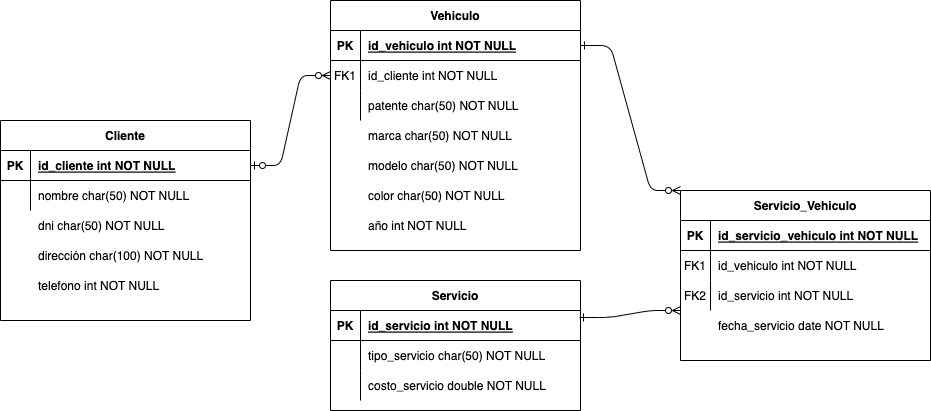

The diagram above was exported from draw.io. Its source (the exported page's mxGraphModel, read from the mxfile embedded in the PNG):
<mxGraphModel dx="922" dy="508" grid="1" gridSize="10" guides="1" tooltips="1" connect="1" arrows="1" fold="1" page="1" pageScale="1" pageWidth="850" pageHeight="1100" math="0" shadow="0" extFonts="Permanent Marker^https://fonts.googleapis.com/css?family=Permanent+Marker">
  <root>
    <mxCell id="0" />
    <mxCell id="1" parent="0" />
    <mxCell id="C-vyLk0tnHw3VtMMgP7b-1" value="" style="edgeStyle=entityRelationEdgeStyle;endArrow=ERzeroToMany;startArrow=ERzeroToOne;endFill=0;startFill=0;" parent="1" source="C-vyLk0tnHw3VtMMgP7b-24" target="C-vyLk0tnHw3VtMMgP7b-6" edge="1">
      <mxGeometry width="100" height="100" relative="1" as="geometry">
        <mxPoint x="340" y="720" as="sourcePoint" />
        <mxPoint x="440" y="620" as="targetPoint" />
      </mxGeometry>
    </mxCell>
    <mxCell id="C-vyLk0tnHw3VtMMgP7b-12" value="" style="edgeStyle=entityRelationEdgeStyle;endArrow=ERzeroToMany;startArrow=ERone;endFill=0;startFill=0;strokeColor=default;entryX=0;entryY=0;entryDx=0;entryDy=0;" parent="1" source="C-vyLk0tnHw3VtMMgP7b-3" target="FoX12t9HQ6YDpCNPPpRv-1" edge="1">
      <mxGeometry width="100" height="100" relative="1" as="geometry">
        <mxPoint x="400" y="180" as="sourcePoint" />
        <mxPoint x="925" y="160" as="targetPoint" />
      </mxGeometry>
    </mxCell>
    <mxCell id="C-vyLk0tnHw3VtMMgP7b-2" value="Vehiculo" style="shape=table;startSize=30;container=1;collapsible=1;childLayout=tableLayout;fixedRows=1;rowLines=0;fontStyle=1;align=center;resizeLast=1;" parent="1" vertex="1">
      <mxGeometry x="450" width="250" height="250" as="geometry" />
    </mxCell>
    <mxCell id="C-vyLk0tnHw3VtMMgP7b-3" value="" style="shape=partialRectangle;collapsible=0;dropTarget=0;pointerEvents=0;fillColor=none;points=[[0,0.5],[1,0.5]];portConstraint=eastwest;top=0;left=0;right=0;bottom=1;" parent="C-vyLk0tnHw3VtMMgP7b-2" vertex="1">
      <mxGeometry y="30" width="250" height="30" as="geometry" />
    </mxCell>
    <mxCell id="C-vyLk0tnHw3VtMMgP7b-4" value="PK" style="shape=partialRectangle;overflow=hidden;connectable=0;fillColor=none;top=0;left=0;bottom=0;right=0;fontStyle=1;" parent="C-vyLk0tnHw3VtMMgP7b-3" vertex="1">
      <mxGeometry width="30" height="30" as="geometry">
        <mxRectangle width="30" height="30" as="alternateBounds" />
      </mxGeometry>
    </mxCell>
    <mxCell id="C-vyLk0tnHw3VtMMgP7b-5" value="id_vehiculo int NOT NULL " style="shape=partialRectangle;overflow=hidden;connectable=0;fillColor=none;top=0;left=0;bottom=0;right=0;align=left;spacingLeft=6;fontStyle=5;" parent="C-vyLk0tnHw3VtMMgP7b-3" vertex="1">
      <mxGeometry x="30" width="220" height="30" as="geometry">
        <mxRectangle width="220" height="30" as="alternateBounds" />
      </mxGeometry>
    </mxCell>
    <mxCell id="C-vyLk0tnHw3VtMMgP7b-6" value="" style="shape=partialRectangle;collapsible=0;dropTarget=0;pointerEvents=0;fillColor=none;points=[[0,0.5],[1,0.5]];portConstraint=eastwest;top=0;left=0;right=0;bottom=0;" parent="C-vyLk0tnHw3VtMMgP7b-2" vertex="1">
      <mxGeometry y="60" width="250" height="30" as="geometry" />
    </mxCell>
    <mxCell id="C-vyLk0tnHw3VtMMgP7b-7" value="FK1" style="shape=partialRectangle;overflow=hidden;connectable=0;fillColor=none;top=0;left=0;bottom=0;right=0;" parent="C-vyLk0tnHw3VtMMgP7b-6" vertex="1">
      <mxGeometry width="30" height="30" as="geometry">
        <mxRectangle width="30" height="30" as="alternateBounds" />
      </mxGeometry>
    </mxCell>
    <mxCell id="C-vyLk0tnHw3VtMMgP7b-8" value="id_cliente int NOT NULL" style="shape=partialRectangle;overflow=hidden;connectable=0;fillColor=none;top=0;left=0;bottom=0;right=0;align=left;spacingLeft=6;" parent="C-vyLk0tnHw3VtMMgP7b-6" vertex="1">
      <mxGeometry x="30" width="220" height="30" as="geometry">
        <mxRectangle width="220" height="30" as="alternateBounds" />
      </mxGeometry>
    </mxCell>
    <mxCell id="C-vyLk0tnHw3VtMMgP7b-9" value="" style="shape=partialRectangle;collapsible=0;dropTarget=0;pointerEvents=0;fillColor=none;points=[[0,0.5],[1,0.5]];portConstraint=eastwest;top=0;left=0;right=0;bottom=0;" parent="C-vyLk0tnHw3VtMMgP7b-2" vertex="1">
      <mxGeometry y="90" width="250" height="30" as="geometry" />
    </mxCell>
    <mxCell id="C-vyLk0tnHw3VtMMgP7b-10" value="" style="shape=partialRectangle;overflow=hidden;connectable=0;fillColor=none;top=0;left=0;bottom=0;right=0;" parent="C-vyLk0tnHw3VtMMgP7b-9" vertex="1">
      <mxGeometry width="30" height="30" as="geometry">
        <mxRectangle width="30" height="30" as="alternateBounds" />
      </mxGeometry>
    </mxCell>
    <mxCell id="C-vyLk0tnHw3VtMMgP7b-11" value="patente char(50) NOT NULL" style="shape=partialRectangle;overflow=hidden;connectable=0;fillColor=none;top=0;left=0;bottom=0;right=0;align=left;spacingLeft=6;" parent="C-vyLk0tnHw3VtMMgP7b-9" vertex="1">
      <mxGeometry x="30" width="220" height="30" as="geometry">
        <mxRectangle width="220" height="30" as="alternateBounds" />
      </mxGeometry>
    </mxCell>
    <mxCell id="C-vyLk0tnHw3VtMMgP7b-13" value="Servicio" style="shape=table;startSize=30;container=1;collapsible=1;childLayout=tableLayout;fixedRows=1;rowLines=0;fontStyle=1;align=center;resizeLast=1;" parent="1" vertex="1">
      <mxGeometry x="450" y="280" width="250" height="130" as="geometry" />
    </mxCell>
    <mxCell id="C-vyLk0tnHw3VtMMgP7b-14" value="" style="shape=partialRectangle;collapsible=0;dropTarget=0;pointerEvents=0;fillColor=none;points=[[0,0.5],[1,0.5]];portConstraint=eastwest;top=0;left=0;right=0;bottom=1;" parent="C-vyLk0tnHw3VtMMgP7b-13" vertex="1">
      <mxGeometry y="30" width="250" height="30" as="geometry" />
    </mxCell>
    <mxCell id="C-vyLk0tnHw3VtMMgP7b-15" value="PK" style="shape=partialRectangle;overflow=hidden;connectable=0;fillColor=none;top=0;left=0;bottom=0;right=0;fontStyle=1;" parent="C-vyLk0tnHw3VtMMgP7b-14" vertex="1">
      <mxGeometry width="30" height="30" as="geometry">
        <mxRectangle width="30" height="30" as="alternateBounds" />
      </mxGeometry>
    </mxCell>
    <mxCell id="C-vyLk0tnHw3VtMMgP7b-16" value="id_servicio int NOT NULL " style="shape=partialRectangle;overflow=hidden;connectable=0;fillColor=none;top=0;left=0;bottom=0;right=0;align=left;spacingLeft=6;fontStyle=5;" parent="C-vyLk0tnHw3VtMMgP7b-14" vertex="1">
      <mxGeometry x="30" width="220" height="30" as="geometry">
        <mxRectangle width="220" height="30" as="alternateBounds" />
      </mxGeometry>
    </mxCell>
    <mxCell id="C-vyLk0tnHw3VtMMgP7b-17" value="" style="shape=partialRectangle;collapsible=0;dropTarget=0;pointerEvents=0;fillColor=none;points=[[0,0.5],[1,0.5]];portConstraint=eastwest;top=0;left=0;right=0;bottom=0;" parent="C-vyLk0tnHw3VtMMgP7b-13" vertex="1">
      <mxGeometry y="60" width="250" height="30" as="geometry" />
    </mxCell>
    <mxCell id="C-vyLk0tnHw3VtMMgP7b-18" value="" style="shape=partialRectangle;overflow=hidden;connectable=0;fillColor=none;top=0;left=0;bottom=0;right=0;" parent="C-vyLk0tnHw3VtMMgP7b-17" vertex="1">
      <mxGeometry width="30" height="30" as="geometry">
        <mxRectangle width="30" height="30" as="alternateBounds" />
      </mxGeometry>
    </mxCell>
    <mxCell id="C-vyLk0tnHw3VtMMgP7b-19" value="" style="shape=partialRectangle;overflow=hidden;connectable=0;fillColor=none;top=0;left=0;bottom=0;right=0;align=left;spacingLeft=6;" parent="C-vyLk0tnHw3VtMMgP7b-17" vertex="1">
      <mxGeometry x="30" width="220" height="30" as="geometry">
        <mxRectangle width="220" height="30" as="alternateBounds" />
      </mxGeometry>
    </mxCell>
    <mxCell id="C-vyLk0tnHw3VtMMgP7b-20" value="" style="shape=partialRectangle;collapsible=0;dropTarget=0;pointerEvents=0;fillColor=none;points=[[0,0.5],[1,0.5]];portConstraint=eastwest;top=0;left=0;right=0;bottom=0;" parent="C-vyLk0tnHw3VtMMgP7b-13" vertex="1">
      <mxGeometry y="90" width="250" height="30" as="geometry" />
    </mxCell>
    <mxCell id="C-vyLk0tnHw3VtMMgP7b-21" value="" style="shape=partialRectangle;overflow=hidden;connectable=0;fillColor=none;top=0;left=0;bottom=0;right=0;" parent="C-vyLk0tnHw3VtMMgP7b-20" vertex="1">
      <mxGeometry width="30" height="30" as="geometry">
        <mxRectangle width="30" height="30" as="alternateBounds" />
      </mxGeometry>
    </mxCell>
    <mxCell id="C-vyLk0tnHw3VtMMgP7b-22" value="" style="shape=partialRectangle;overflow=hidden;connectable=0;fillColor=none;top=0;left=0;bottom=0;right=0;align=left;spacingLeft=6;" parent="C-vyLk0tnHw3VtMMgP7b-20" vertex="1">
      <mxGeometry x="30" width="220" height="30" as="geometry">
        <mxRectangle width="220" height="30" as="alternateBounds" />
      </mxGeometry>
    </mxCell>
    <mxCell id="C-vyLk0tnHw3VtMMgP7b-23" value="Cliente" style="shape=table;startSize=30;container=1;collapsible=1;childLayout=tableLayout;fixedRows=1;rowLines=0;fontStyle=1;align=center;resizeLast=1;" parent="1" vertex="1">
      <mxGeometry x="120" y="120" width="250" height="200" as="geometry" />
    </mxCell>
    <mxCell id="C-vyLk0tnHw3VtMMgP7b-24" value="" style="shape=partialRectangle;collapsible=0;dropTarget=0;pointerEvents=0;fillColor=none;points=[[0,0.5],[1,0.5]];portConstraint=eastwest;top=0;left=0;right=0;bottom=1;" parent="C-vyLk0tnHw3VtMMgP7b-23" vertex="1">
      <mxGeometry y="30" width="250" height="30" as="geometry" />
    </mxCell>
    <mxCell id="C-vyLk0tnHw3VtMMgP7b-25" value="PK" style="shape=partialRectangle;overflow=hidden;connectable=0;fillColor=none;top=0;left=0;bottom=0;right=0;fontStyle=1;" parent="C-vyLk0tnHw3VtMMgP7b-24" vertex="1">
      <mxGeometry width="30" height="30" as="geometry">
        <mxRectangle width="30" height="30" as="alternateBounds" />
      </mxGeometry>
    </mxCell>
    <mxCell id="C-vyLk0tnHw3VtMMgP7b-26" value="id_cliente int NOT NULL " style="shape=partialRectangle;overflow=hidden;connectable=0;fillColor=none;top=0;left=0;bottom=0;right=0;align=left;spacingLeft=6;fontStyle=5;" parent="C-vyLk0tnHw3VtMMgP7b-24" vertex="1">
      <mxGeometry x="30" width="220" height="30" as="geometry">
        <mxRectangle width="220" height="30" as="alternateBounds" />
      </mxGeometry>
    </mxCell>
    <mxCell id="C-vyLk0tnHw3VtMMgP7b-27" value="" style="shape=partialRectangle;collapsible=0;dropTarget=0;pointerEvents=0;fillColor=none;points=[[0,0.5],[1,0.5]];portConstraint=eastwest;top=0;left=0;right=0;bottom=0;" parent="C-vyLk0tnHw3VtMMgP7b-23" vertex="1">
      <mxGeometry y="60" width="250" height="30" as="geometry" />
    </mxCell>
    <mxCell id="C-vyLk0tnHw3VtMMgP7b-28" value="" style="shape=partialRectangle;overflow=hidden;connectable=0;fillColor=none;top=0;left=0;bottom=0;right=0;" parent="C-vyLk0tnHw3VtMMgP7b-27" vertex="1">
      <mxGeometry width="30" height="30" as="geometry">
        <mxRectangle width="30" height="30" as="alternateBounds" />
      </mxGeometry>
    </mxCell>
    <mxCell id="C-vyLk0tnHw3VtMMgP7b-29" value="nombre char(50) NOT NULL" style="shape=partialRectangle;overflow=hidden;connectable=0;fillColor=none;top=0;left=0;bottom=0;right=0;align=left;spacingLeft=6;" parent="C-vyLk0tnHw3VtMMgP7b-27" vertex="1">
      <mxGeometry x="30" width="220" height="30" as="geometry">
        <mxRectangle width="220" height="30" as="alternateBounds" />
      </mxGeometry>
    </mxCell>
    <mxCell id="FoX12t9HQ6YDpCNPPpRv-1" value="Servicio_Vehiculo" style="shape=table;startSize=30;container=1;collapsible=1;childLayout=tableLayout;fixedRows=1;rowLines=0;fontStyle=1;align=center;resizeLast=1;" parent="1" vertex="1">
      <mxGeometry x="800" y="190" width="250" height="170" as="geometry" />
    </mxCell>
    <mxCell id="FoX12t9HQ6YDpCNPPpRv-2" value="" style="shape=partialRectangle;collapsible=0;dropTarget=0;pointerEvents=0;fillColor=none;points=[[0,0.5],[1,0.5]];portConstraint=eastwest;top=0;left=0;right=0;bottom=1;" parent="FoX12t9HQ6YDpCNPPpRv-1" vertex="1">
      <mxGeometry y="30" width="250" height="30" as="geometry" />
    </mxCell>
    <mxCell id="FoX12t9HQ6YDpCNPPpRv-3" value="PK" style="shape=partialRectangle;overflow=hidden;connectable=0;fillColor=none;top=0;left=0;bottom=0;right=0;fontStyle=1;" parent="FoX12t9HQ6YDpCNPPpRv-2" vertex="1">
      <mxGeometry width="30" height="30" as="geometry">
        <mxRectangle width="30" height="30" as="alternateBounds" />
      </mxGeometry>
    </mxCell>
    <mxCell id="FoX12t9HQ6YDpCNPPpRv-4" value="id_servicio_vehiculo int NOT NULL " style="shape=partialRectangle;overflow=hidden;connectable=0;fillColor=none;top=0;left=0;bottom=0;right=0;align=left;spacingLeft=6;fontStyle=5;" parent="FoX12t9HQ6YDpCNPPpRv-2" vertex="1">
      <mxGeometry x="30" width="220" height="30" as="geometry">
        <mxRectangle width="220" height="30" as="alternateBounds" />
      </mxGeometry>
    </mxCell>
    <mxCell id="FoX12t9HQ6YDpCNPPpRv-5" value="" style="shape=partialRectangle;collapsible=0;dropTarget=0;pointerEvents=0;fillColor=none;points=[[0,0.5],[1,0.5]];portConstraint=eastwest;top=0;left=0;right=0;bottom=0;" parent="FoX12t9HQ6YDpCNPPpRv-1" vertex="1">
      <mxGeometry y="60" width="250" height="30" as="geometry" />
    </mxCell>
    <mxCell id="FoX12t9HQ6YDpCNPPpRv-6" value="FK1" style="shape=partialRectangle;overflow=hidden;connectable=0;fillColor=none;top=0;left=0;bottom=0;right=0;" parent="FoX12t9HQ6YDpCNPPpRv-5" vertex="1">
      <mxGeometry width="30" height="30" as="geometry">
        <mxRectangle width="30" height="30" as="alternateBounds" />
      </mxGeometry>
    </mxCell>
    <mxCell id="FoX12t9HQ6YDpCNPPpRv-7" value="id_vehiculo int NOT NULL" style="shape=partialRectangle;overflow=hidden;connectable=0;fillColor=none;top=0;left=0;bottom=0;right=0;align=left;spacingLeft=6;" parent="FoX12t9HQ6YDpCNPPpRv-5" vertex="1">
      <mxGeometry x="30" width="220" height="30" as="geometry">
        <mxRectangle width="220" height="30" as="alternateBounds" />
      </mxGeometry>
    </mxCell>
    <mxCell id="FoX12t9HQ6YDpCNPPpRv-8" value="" style="shape=partialRectangle;collapsible=0;dropTarget=0;pointerEvents=0;fillColor=none;points=[[0,0.5],[1,0.5]];portConstraint=eastwest;top=0;left=0;right=0;bottom=0;" parent="FoX12t9HQ6YDpCNPPpRv-1" vertex="1">
      <mxGeometry y="90" width="250" height="30" as="geometry" />
    </mxCell>
    <mxCell id="FoX12t9HQ6YDpCNPPpRv-9" value="" style="shape=partialRectangle;overflow=hidden;connectable=0;fillColor=none;top=0;left=0;bottom=0;right=0;" parent="FoX12t9HQ6YDpCNPPpRv-8" vertex="1">
      <mxGeometry width="30" height="30" as="geometry">
        <mxRectangle width="30" height="30" as="alternateBounds" />
      </mxGeometry>
    </mxCell>
    <mxCell id="FoX12t9HQ6YDpCNPPpRv-10" value="id_servicio int NOT NULL" style="shape=partialRectangle;overflow=hidden;connectable=0;fillColor=none;top=0;left=0;bottom=0;right=0;align=left;spacingLeft=6;" parent="FoX12t9HQ6YDpCNPPpRv-8" vertex="1">
      <mxGeometry x="30" width="220" height="30" as="geometry">
        <mxRectangle width="220" height="30" as="alternateBounds" />
      </mxGeometry>
    </mxCell>
    <mxCell id="FoX12t9HQ6YDpCNPPpRv-11" value="FK2" style="shape=partialRectangle;overflow=hidden;connectable=0;fillColor=none;top=0;left=0;bottom=0;right=0;strokeWidth=1;" parent="1" vertex="1">
      <mxGeometry x="800" y="280" width="30" height="30" as="geometry">
        <mxRectangle width="30" height="30" as="alternateBounds" />
      </mxGeometry>
    </mxCell>
    <mxCell id="FoX12t9HQ6YDpCNPPpRv-12" value="" style="edgeStyle=entityRelationEdgeStyle;endArrow=ERzeroToMany;startArrow=ERone;endFill=0;startFill=0;strokeColor=default;exitX=0.996;exitY=0.233;exitDx=0;exitDy=0;exitPerimeter=0;" parent="1" source="C-vyLk0tnHw3VtMMgP7b-14" edge="1">
      <mxGeometry width="100" height="100" relative="1" as="geometry">
        <mxPoint x="710" y="175" as="sourcePoint" />
        <mxPoint x="800" y="310" as="targetPoint" />
      </mxGeometry>
    </mxCell>
    <mxCell id="FoX12t9HQ6YDpCNPPpRv-13" value="tipo_servicio char(50) NOT NULL" style="shape=partialRectangle;overflow=hidden;connectable=0;fillColor=none;top=0;left=0;bottom=0;right=0;align=left;spacingLeft=6;" parent="1" vertex="1">
      <mxGeometry x="480" y="340" width="220" height="30" as="geometry" />
    </mxCell>
    <mxCell id="FoX12t9HQ6YDpCNPPpRv-15" value="dni char(50) NOT NULL" style="shape=partialRectangle;overflow=hidden;connectable=0;fillColor=none;top=0;left=0;bottom=0;right=0;align=left;spacingLeft=6;" parent="1" vertex="1">
      <mxGeometry x="150" y="210" width="220" height="30" as="geometry">
        <mxRectangle width="220" height="30" as="alternateBounds" />
      </mxGeometry>
    </mxCell>
    <mxCell id="FoX12t9HQ6YDpCNPPpRv-16" value="dirección char(100) NOT NULL" style="shape=partialRectangle;overflow=hidden;connectable=0;fillColor=none;top=0;left=0;bottom=0;right=0;align=left;spacingLeft=6;" parent="1" vertex="1">
      <mxGeometry x="150" y="240" width="220" height="30" as="geometry">
        <mxRectangle width="220" height="30" as="alternateBounds" />
      </mxGeometry>
    </mxCell>
    <mxCell id="FoX12t9HQ6YDpCNPPpRv-17" value="telefono int NOT NULL" style="shape=partialRectangle;overflow=hidden;connectable=0;fillColor=none;top=0;left=0;bottom=0;right=0;align=left;spacingLeft=6;" parent="1" vertex="1">
      <mxGeometry x="150" y="270" width="220" height="30" as="geometry">
        <mxRectangle width="220" height="30" as="alternateBounds" />
      </mxGeometry>
    </mxCell>
    <mxCell id="FoX12t9HQ6YDpCNPPpRv-18" value="marca char(50) NOT NULL" style="shape=partialRectangle;overflow=hidden;connectable=0;fillColor=none;top=0;left=0;bottom=0;right=0;align=left;spacingLeft=6;" parent="1" vertex="1">
      <mxGeometry x="480" y="120" width="220" height="30" as="geometry">
        <mxRectangle width="220" height="30" as="alternateBounds" />
      </mxGeometry>
    </mxCell>
    <mxCell id="FoX12t9HQ6YDpCNPPpRv-19" value="modelo char(50) NOT NULL" style="shape=partialRectangle;overflow=hidden;connectable=0;fillColor=none;top=0;left=0;bottom=0;right=0;align=left;spacingLeft=6;" parent="1" vertex="1">
      <mxGeometry x="480" y="150" width="220" height="30" as="geometry">
        <mxRectangle width="220" height="30" as="alternateBounds" />
      </mxGeometry>
    </mxCell>
    <mxCell id="FoX12t9HQ6YDpCNPPpRv-20" value="color char(50) NOT NULL" style="shape=partialRectangle;overflow=hidden;connectable=0;fillColor=none;top=0;left=0;bottom=0;right=0;align=left;spacingLeft=6;" parent="1" vertex="1">
      <mxGeometry x="480" y="180" width="220" height="30" as="geometry">
        <mxRectangle width="220" height="30" as="alternateBounds" />
      </mxGeometry>
    </mxCell>
    <mxCell id="FoX12t9HQ6YDpCNPPpRv-21" value="año int NOT NULL" style="shape=partialRectangle;overflow=hidden;connectable=0;fillColor=none;top=0;left=0;bottom=0;right=0;align=left;spacingLeft=6;" parent="1" vertex="1">
      <mxGeometry x="480" y="210" width="220" height="30" as="geometry">
        <mxRectangle width="220" height="30" as="alternateBounds" />
      </mxGeometry>
    </mxCell>
    <mxCell id="FoX12t9HQ6YDpCNPPpRv-23" value="costo_servicio double NOT NULL" style="shape=partialRectangle;overflow=hidden;connectable=0;fillColor=none;top=0;left=0;bottom=0;right=0;align=left;spacingLeft=6;" parent="1" vertex="1">
      <mxGeometry x="480" y="370" width="220" height="30" as="geometry">
        <mxRectangle width="220" height="30" as="alternateBounds" />
      </mxGeometry>
    </mxCell>
    <mxCell id="FoX12t9HQ6YDpCNPPpRv-34" value="fecha_servicio date NOT NULL" style="shape=partialRectangle;overflow=hidden;connectable=0;fillColor=none;top=0;left=0;bottom=0;right=0;align=left;spacingLeft=6;" parent="1" vertex="1">
      <mxGeometry x="830" y="310" width="220" height="30" as="geometry">
        <mxRectangle width="220" height="30" as="alternateBounds" />
      </mxGeometry>
    </mxCell>
  </root>
</mxGraphModel>